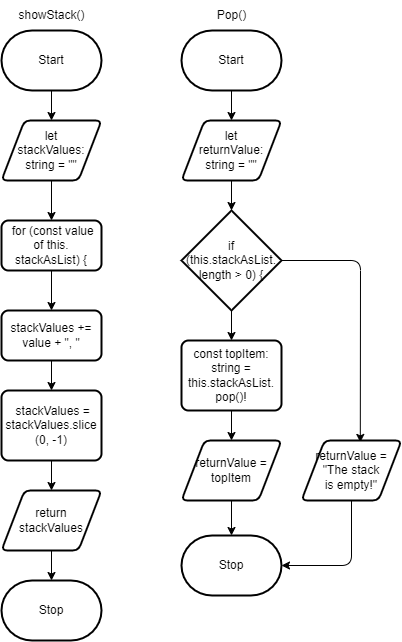

The diagram above was exported from draw.io. Its source (the exported page's mxGraphModel, read from the mxfile embedded in the PNG):
<mxGraphModel dx="48" dy="298" grid="1" gridSize="10" guides="1" tooltips="1" connect="1" arrows="1" fold="1" page="1" pageScale="1" pageWidth="827" pageHeight="1169" math="0" shadow="0">
  <root>
    <mxCell id="0" />
    <mxCell id="1" parent="0" />
    <mxCell id="10" style="edgeStyle=none;html=1;exitX=0.5;exitY=1;exitDx=0;exitDy=0;exitPerimeter=0;entryX=0.5;entryY=0;entryDx=0;entryDy=0;" parent="1" source="2" target="3" edge="1">
      <mxGeometry relative="1" as="geometry" />
    </mxCell>
    <mxCell id="2" value="Start" style="strokeWidth=2;html=1;shape=mxgraph.flowchart.terminator;whiteSpace=wrap;" parent="1" vertex="1">
      <mxGeometry x="90" y="50" width="100" height="60" as="geometry" />
    </mxCell>
    <mxCell id="11" style="edgeStyle=none;html=1;exitX=0.5;exitY=1;exitDx=0;exitDy=0;entryX=0.5;entryY=0;entryDx=0;entryDy=0;" parent="1" source="3" target="5" edge="1">
      <mxGeometry relative="1" as="geometry" />
    </mxCell>
    <mxCell id="3" value="let &lt;br&gt;stackValues: string = &quot;&quot;" style="shape=parallelogram;html=1;strokeWidth=2;perimeter=parallelogramPerimeter;whiteSpace=wrap;rounded=1;arcSize=12;size=0.23;" parent="1" vertex="1">
      <mxGeometry x="90" y="140" width="100" height="60" as="geometry" />
    </mxCell>
    <mxCell id="4" value="showStack()" style="text;html=1;align=center;verticalAlign=middle;resizable=0;points=[];autosize=1;strokeColor=none;fillColor=none;" parent="1" vertex="1">
      <mxGeometry x="95" y="20" width="90" height="30" as="geometry" />
    </mxCell>
    <mxCell id="12" style="edgeStyle=none;html=1;exitX=0.5;exitY=1;exitDx=0;exitDy=0;entryX=0.5;entryY=0;entryDx=0;entryDy=0;" parent="1" source="5" target="6" edge="1">
      <mxGeometry relative="1" as="geometry" />
    </mxCell>
    <mxCell id="5" value="&amp;nbsp;for (const value of this.&lt;br&gt;stackAsList) {" style="rounded=1;whiteSpace=wrap;html=1;absoluteArcSize=1;arcSize=14;strokeWidth=2;" parent="1" vertex="1">
      <mxGeometry x="90" y="240" width="100" height="50" as="geometry" />
    </mxCell>
    <mxCell id="13" style="edgeStyle=none;html=1;exitX=0.5;exitY=1;exitDx=0;exitDy=0;entryX=0.5;entryY=0;entryDx=0;entryDy=0;" parent="1" source="6" target="7" edge="1">
      <mxGeometry relative="1" as="geometry" />
    </mxCell>
    <mxCell id="6" value="stackValues += value + &quot;, &quot;" style="rounded=1;whiteSpace=wrap;html=1;absoluteArcSize=1;arcSize=14;strokeWidth=2;" parent="1" vertex="1">
      <mxGeometry x="90" y="330" width="100" height="50" as="geometry" />
    </mxCell>
    <mxCell id="14" style="edgeStyle=none;html=1;exitX=0.5;exitY=1;exitDx=0;exitDy=0;entryX=0.5;entryY=0;entryDx=0;entryDy=0;" parent="1" source="7" target="8" edge="1">
      <mxGeometry relative="1" as="geometry" />
    </mxCell>
    <mxCell id="7" value="&amp;nbsp;stackValues = stackValues.slice&lt;br&gt;(0, -1)" style="rounded=1;whiteSpace=wrap;html=1;absoluteArcSize=1;arcSize=14;strokeWidth=2;" parent="1" vertex="1">
      <mxGeometry x="90" y="410" width="100" height="70" as="geometry" />
    </mxCell>
    <mxCell id="15" style="edgeStyle=none;html=1;exitX=0.5;exitY=1;exitDx=0;exitDy=0;entryX=0.5;entryY=0;entryDx=0;entryDy=0;entryPerimeter=0;" parent="1" source="8" target="9" edge="1">
      <mxGeometry relative="1" as="geometry" />
    </mxCell>
    <mxCell id="8" value="return stackValues" style="shape=parallelogram;html=1;strokeWidth=2;perimeter=parallelogramPerimeter;whiteSpace=wrap;rounded=1;arcSize=12;size=0.23;" parent="1" vertex="1">
      <mxGeometry x="90" y="510" width="100" height="60" as="geometry" />
    </mxCell>
    <mxCell id="9" value="Stop" style="strokeWidth=2;html=1;shape=mxgraph.flowchart.terminator;whiteSpace=wrap;" parent="1" vertex="1">
      <mxGeometry x="90" y="600" width="100" height="60" as="geometry" />
    </mxCell>
    <mxCell id="29" style="edgeStyle=none;html=1;exitX=0.5;exitY=1;exitDx=0;exitDy=0;exitPerimeter=0;entryX=0.5;entryY=0;entryDx=0;entryDy=0;" parent="1" source="16" target="17" edge="1">
      <mxGeometry relative="1" as="geometry" />
    </mxCell>
    <mxCell id="16" value="Start" style="strokeWidth=2;html=1;shape=mxgraph.flowchart.terminator;whiteSpace=wrap;" parent="1" vertex="1">
      <mxGeometry x="270" y="50" width="100" height="60" as="geometry" />
    </mxCell>
    <mxCell id="28" style="edgeStyle=none;html=1;exitX=0.5;exitY=1;exitDx=0;exitDy=0;entryX=0.5;entryY=0;entryDx=0;entryDy=0;entryPerimeter=0;" parent="1" source="17" target="18" edge="1">
      <mxGeometry relative="1" as="geometry" />
    </mxCell>
    <mxCell id="17" value="let &lt;br&gt;returnValue: &lt;br&gt;string = &quot;&quot;" style="shape=parallelogram;html=1;strokeWidth=2;perimeter=parallelogramPerimeter;whiteSpace=wrap;rounded=1;arcSize=12;size=0.23;" parent="1" vertex="1">
      <mxGeometry x="270" y="140" width="100" height="60" as="geometry" />
    </mxCell>
    <mxCell id="22" style="edgeStyle=none;html=1;entryX=0.588;entryY=0.032;entryDx=0;entryDy=0;entryPerimeter=0;" parent="1" source="18" target="21" edge="1">
      <mxGeometry relative="1" as="geometry">
        <Array as="points">
          <mxPoint x="449" y="280" />
        </Array>
      </mxGeometry>
    </mxCell>
    <mxCell id="27" style="edgeStyle=none;html=1;exitX=0.5;exitY=1;exitDx=0;exitDy=0;exitPerimeter=0;entryX=0.5;entryY=0;entryDx=0;entryDy=0;" parent="1" source="18" target="19" edge="1">
      <mxGeometry relative="1" as="geometry" />
    </mxCell>
    <mxCell id="18" value="if (this.stackAsList.&lt;br&gt;length &amp;gt; 0) {" style="strokeWidth=2;html=1;shape=mxgraph.flowchart.decision;whiteSpace=wrap;" parent="1" vertex="1">
      <mxGeometry x="270" y="230" width="100" height="100" as="geometry" />
    </mxCell>
    <mxCell id="26" style="edgeStyle=none;html=1;exitX=0.5;exitY=1;exitDx=0;exitDy=0;entryX=0.5;entryY=0;entryDx=0;entryDy=0;" parent="1" source="19" target="20" edge="1">
      <mxGeometry relative="1" as="geometry" />
    </mxCell>
    <mxCell id="19" value="const topItem: string = this.stackAsList.&lt;br&gt;pop()!" style="rounded=1;whiteSpace=wrap;html=1;absoluteArcSize=1;arcSize=14;strokeWidth=2;" parent="1" vertex="1">
      <mxGeometry x="270" y="360" width="100" height="70" as="geometry" />
    </mxCell>
    <mxCell id="25" style="edgeStyle=none;html=1;exitX=0.5;exitY=1;exitDx=0;exitDy=0;entryX=0.5;entryY=0;entryDx=0;entryDy=0;entryPerimeter=0;" parent="1" source="20" target="23" edge="1">
      <mxGeometry relative="1" as="geometry" />
    </mxCell>
    <mxCell id="20" value="returnValue = topItem" style="shape=parallelogram;html=1;strokeWidth=2;perimeter=parallelogramPerimeter;whiteSpace=wrap;rounded=1;arcSize=12;size=0.23;" parent="1" vertex="1">
      <mxGeometry x="270" y="460" width="100" height="60" as="geometry" />
    </mxCell>
    <mxCell id="24" style="edgeStyle=none;html=1;entryX=1;entryY=0.5;entryDx=0;entryDy=0;entryPerimeter=0;" parent="1" source="21" target="23" edge="1">
      <mxGeometry relative="1" as="geometry">
        <Array as="points">
          <mxPoint x="440" y="585" />
        </Array>
      </mxGeometry>
    </mxCell>
    <mxCell id="21" value="returnValue =&lt;br&gt;&quot;The stack &lt;br&gt;is empty!&quot;" style="shape=parallelogram;html=1;strokeWidth=2;perimeter=parallelogramPerimeter;whiteSpace=wrap;rounded=1;arcSize=12;size=0.23;" parent="1" vertex="1">
      <mxGeometry x="390" y="460" width="100" height="60" as="geometry" />
    </mxCell>
    <mxCell id="23" value="Stop" style="strokeWidth=2;html=1;shape=mxgraph.flowchart.terminator;whiteSpace=wrap;" parent="1" vertex="1">
      <mxGeometry x="270" y="555" width="100" height="60" as="geometry" />
    </mxCell>
    <mxCell id="30" value="Pop()" style="text;html=1;align=center;verticalAlign=middle;resizable=0;points=[];autosize=1;strokeColor=none;fillColor=none;" parent="1" vertex="1">
      <mxGeometry x="295" y="20" width="50" height="30" as="geometry" />
    </mxCell>
  </root>
</mxGraphModel>